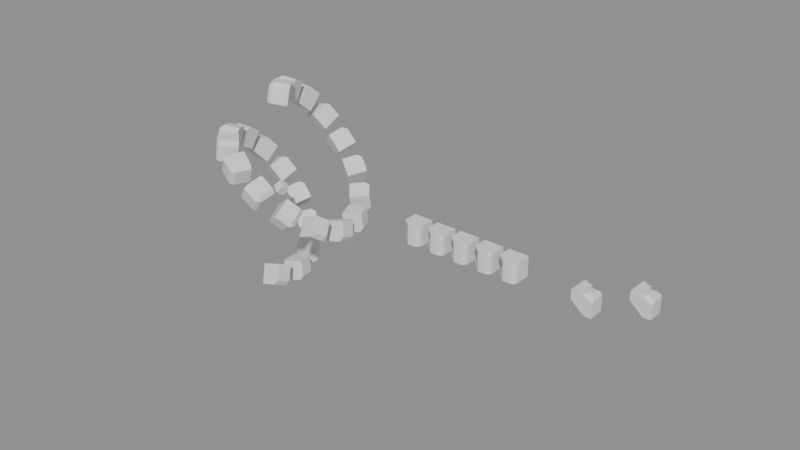 # Source: Nodes.blend  (saved by Blender 4.1.24; exported with 4.5.12 LTS)
import bpy
from mathutils import Matrix  # noqa: F401  (used for matrix-valued properties, if any)

bpy.ops.wm.read_factory_settings(use_empty=True)
scene = bpy.context.scene
scene.name = 'Scene'

# ---- materials (node trees are filled in below, after node groups)
mat_white_bevel = bpy.data.materials.new('white bevel')
mat_white_bevel.diffuse_color = (0.81, 0.81, 0.81, 1.0)

# ---- node groups
ng_smooth_by_angle = bpy.data.node_groups.new('Smooth by Angle', 'GeometryNodeTree')
_s = ng_smooth_by_angle.interface.new_socket(name='Mesh', in_out='OUTPUT', socket_type='NodeSocketGeometry')
_s = ng_smooth_by_angle.interface.new_socket(name='Mesh', in_out='INPUT', socket_type='NodeSocketGeometry')
_s = ng_smooth_by_angle.interface.new_socket(name='Angle', in_out='INPUT', socket_type='NodeSocketFloat')
_s.subtype = 'ANGLE'
_s.default_value = 0.5236
_s.min_value = 0.0
_s.max_value = 3.142
_s.description = 'Maximum face angle for smooth edges'
_s = ng_smooth_by_angle.interface.new_socket(name='Ignore Sharpness', in_out='INPUT', socket_type='NodeSocketBool')
_s.force_non_field = True
ng_smooth_by_angle.is_modifier = True
_N = ng_smooth_by_angle.nodes; _L = ng_smooth_by_angle.links
n0 = _N.new('GeometryNodeSetShadeSmooth'); n0.name = 'Set Shade Smooth'; n0.location = (120, -80)
n0.domain = 'EDGE'
n1 = _N.new('GeometryNodeSetShadeSmooth'); n1.name = 'Set Shade Smooth.001'; n1.location = (300, -80)
n2 = _N.new('NodeGroupOutput'); n2.name = 'Group Output'; n2.location = (480, -80)
n3 = _N.new('GeometryNodeInputMeshEdgeAngle'); n3.name = 'Edge Angle'; n3.location = (-440, -240)
n4 = _N.new('NodeGroupInput'); n4.name = 'Group Input'; n4.location = (-80, -80)
n5 = _N.new('GeometryNodeInputEdgeSmooth'); n5.name = 'Is Edge Smooth'; n5.location = (-260, -120)
n6 = _N.new('GeometryNodeInputShadeSmooth'); n6.name = 'Is Shade Smooth'; n6.location = (-440, -397)
n7 = _N.new('FunctionNodeCompare'); n7.name = 'Compare'; n7.location = (-260, -260)
n7.operation = 'LESS_EQUAL'
n7.inputs[6].default_value = (0.0, 0.0, 0.0, 0.0)
n7.inputs[7].default_value = (0.0, 0.0, 0.0, 0.0)
n8 = _N.new('FunctionNodeBooleanMath'); n8.name = 'Boolean Math.001'; n8.location = (-80, -260)
n9 = _N.new('NodeGroupInput'); n9.name = 'Group Input.001'; n9.location = (-440, -329)
n10 = _N.new('NodeGroupInput'); n10.name = 'Group Input.002'; n10.location = (-259, -189)
n11 = _N.new('FunctionNodeBooleanMath'); n11.name = 'Boolean Math'; n11.location = (-80, -149)
n11.operation = 'OR'
n12 = _N.new('FunctionNodeBooleanMath'); n12.name = 'Boolean Math.002'; n12.location = (-260, -380)
n12.operation = 'OR'
n13 = _N.new('NodeGroupInput'); n13.name = 'Group Input.003'; n13.location = (-440, -460)
_L.new(n3.outputs[0], n7.inputs[0])
_L.new(n1.outputs[0], n2.inputs[0])
_L.new(n9.outputs[1], n7.inputs[1])
_L.new(n7.outputs[0], n8.inputs[0])
_L.new(n4.outputs[0], n0.inputs[0])
_L.new(n0.outputs[0], n1.inputs[0])
_L.new(n8.outputs[0], n0.inputs[2])
_L.new(n10.outputs[2], n11.inputs[1])
_L.new(n5.outputs[0], n11.inputs[0])
_L.new(n11.outputs[0], n0.inputs[1])
_L.new(n13.outputs[2], n12.inputs[1])
_L.new(n6.outputs[0], n12.inputs[0])
_L.new(n12.outputs[0], n8.inputs[1])
n2.is_active_output = True
ng_linear_hyper_array = bpy.data.node_groups.new('Linear Hyper Array', 'GeometryNodeTree')
_s = ng_linear_hyper_array.interface.new_socket(name='Geometry', in_out='OUTPUT', socket_type='NodeSocketGeometry')
_s = ng_linear_hyper_array.interface.new_socket(name='Geometry', in_out='INPUT', socket_type='NodeSocketGeometry')
_s = ng_linear_hyper_array.interface.new_socket(name='Count', in_out='INPUT', socket_type='NodeSocketInt')
_s.default_value = 2
_s.min_value = 2
_s.description = 'Array Instance Count'
_s = ng_linear_hyper_array.interface.new_socket(name='Offset', in_out='INPUT', socket_type='NodeSocketVector')
_s.description = 'Offset Direction and Distance'
_s = ng_linear_hyper_array.interface.new_socket(name='Fit', in_out='INPUT', socket_type='NodeSocketBool')
_s.description = 'Fit all Instances into the Distance created by the Offset'
_s = ng_linear_hyper_array.interface.new_socket(name='Center', in_out='INPUT', socket_type='NodeSocketBool')
_s.description = 'Center Offset the Array'
_s = ng_linear_hyper_array.interface.new_socket(name='UUID', in_out='INPUT', socket_type='NodeSocketString')
_s.hide_in_modifier = True
ng_linear_hyper_array.is_modifier = True
_N = ng_linear_hyper_array.nodes; _L = ng_linear_hyper_array.links
n0 = _N.new('NodeGroupOutput'); n0.name = 'Group Output'; n0.location = (1685, -21)
n1 = _N.new('GeometryNodeMeshLine'); n1.name = 'Mesh Line'; n1.location = (547, 74)
n2 = _N.new('GeometryNodeInstanceOnPoints'); n2.name = 'Instance on Points'; n2.location = (223, -40)
n3 = _N.new('ShaderNodeVectorMath'); n3.name = 'Vector Math'; n3.location = (210, -107)
n3.operation = 'DIVIDE'
n4 = _N.new('ShaderNodeVectorMath'); n4.name = 'Vector Math.001'; n4.location = (30, -107)
n4.operation = 'MULTIPLY'
n5 = _N.new('ShaderNodeMath'); n5.name = 'Math'; n5.location = (217, -46)
n5.hide = True
n5.operation = 'SUBTRACT'
n5.inputs[1].default_value = 1.0
n6 = _N.new('ShaderNodeValue'); n6.name = 'Value'; n6.location = (31, -254)
n6.outputs[0].default_value = -2.0
n7 = _N.new('GeometryNodeSwitch'); n7.name = 'Switch'; n7.location = (416, -40)
n7.label = 'Center'
n7.input_type = 'VECTOR'
n7.inputs[1].default_value = (0.0, 0.0, 0.0)
n8 = _N.new('NodeGroupInput'); n8.name = 'Group Input.001'; n8.location = (30, -110)
n9 = _N.new('GeometryNodeRealizeInstances'); n9.name = 'Realize Instances'; n9.location = (423, -45)
n10 = _N.new('GeometryNodeSwitch'); n10.name = 'Switch.001'; n10.location = (599, -41)
n10.label = 'Fit'
n10.input_type = 'VECTOR'
n11 = _N.new('ShaderNodeVectorMath'); n11.name = 'Vector Math.002'; n11.location = (403, -40)
n11.operation = 'DIVIDE'
n12 = _N.new('NodeFrame'); n12.name = 'Frame'; n12.location = (768, -144)
n12.label = 'Create Array Instances'
n12.width = 594
n13 = _N.new('GeometryNodeJoinGeometry'); n13.name = 'Join Geometry'; n13.location = (1483, -28)
n14 = _N.new('GeometryNodeJoinGeometry'); n14.name = 'Join Geometry.001'; n14.location = (224, -44)
n15 = _N.new('GeometryNodeSwitch'); n15.name = 'Switch.002'; n15.location = (417, -40)
n15.label = 'Draw Debug'
n16 = _N.new('GeometryNodeMeshToPoints'); n16.name = 'Mesh to Points'; n16.location = (30, -45)
n17 = _N.new('NodeFrame'); n17.name = 'Frame.001'; n17.location = (764, 145)
n17.label = 'Draw Debug'
n17.width = 587
n18 = _N.new('NodeFrame'); n18.name = 'Frame.002'; n18.location = (-128, -91)
n18.label = 'Center (negatively offset Start Location)'
n18.width = 586
n19 = _N.new('NodeFrame'); n19.name = 'Frame.003'; n19.location = (-919, -94)
n19.label = 'Fit / Add Mode'
n19.width = 769
n20 = _N.new('NodeGroupInput'); n20.name = 'Group Input.002'; n20.location = (30, -141)
n21 = _N.new('NodeReroute'); n21.name = 'Reroute.001'; n21.location = (-97, -51)
n21.width = 16
n21.socket_idname = 'NodeSocketVector'
n22 = _N.new('NodeReroute'); n22.name = 'Reroute.002'; n22.location = (-449, -11)
n22.width = 16
n22.socket_idname = 'NodeSocketInt'
n2.parent = n12
n3.parent = n18
n4.parent = n18
n5.parent = n19
n6.parent = n18
n7.parent = n18
n8.parent = n12
n9.parent = n12
n10.parent = n19
n11.parent = n19
n14.parent = n17
n15.parent = n17
n16.parent = n17
n20.parent = n19
_L.new(n1.outputs[0], n2.inputs[0])
_L.new(n10.outputs[0], n4.inputs[1])
_L.new(n4.outputs[0], n3.inputs[0])
_L.new(n5.outputs[0], n4.inputs[0])
_L.new(n21.outputs[0], n1.inputs[3])
_L.new(n6.outputs[0], n3.inputs[1])
_L.new(n3.outputs[0], n7.inputs[2])
_L.new(n7.outputs[0], n1.inputs[2])
_L.new(n2.outputs[0], n9.inputs[0])
_L.new(n11.outputs[0], n10.inputs[2])
_L.new(n5.outputs[0], n11.inputs[1])
_L.new(n8.outputs[0], n2.inputs[2])
_L.new(n13.outputs[0], n0.inputs[0])
_L.new(n15.outputs[0], n13.inputs[0])
_L.new(n14.outputs[0], n15.inputs[2])
_L.new(n1.outputs[0], n14.inputs[0])
_L.new(n1.outputs[0], n16.inputs[0])
_L.new(n16.outputs[0], n14.inputs[0])
_L.new(n20.outputs[2], n11.inputs[0])
_L.new(n20.outputs[2], n10.inputs[1])
_L.new(n20.outputs[1], n5.inputs[0])
_L.new(n22.outputs[0], n1.inputs[0])
_L.new(n10.outputs[0], n21.inputs[0])
_L.new(n20.outputs[1], n22.inputs[0])
_L.new(n9.outputs[0], n13.inputs[0])
_L.new(n20.outputs[3], n10.inputs[0])
_L.new(n20.outputs[4], n7.inputs[0])
n0.is_active_output = True
ng_draw_vector = bpy.data.node_groups.new('_Draw Vector', 'GeometryNodeTree')
_s = ng_draw_vector.interface.new_socket(name='Geometry', in_out='OUTPUT', socket_type='NodeSocketGeometry')
_s = ng_draw_vector.interface.new_socket(name='Position', in_out='INPUT', socket_type='NodeSocketVector')
_s = ng_draw_vector.interface.new_socket(name='Vector', in_out='INPUT', socket_type='NodeSocketVector')
_s.min_value = -1e+04
_s.max_value = 1e+04
_s = ng_draw_vector.interface.new_socket(name='Point Size', in_out='INPUT', socket_type='NodeSocketFloat')
_s.subtype = 'DISTANCE'
_s.default_value = 0.05
_s.min_value = 0.0
_s.force_non_field = True
_s = ng_draw_vector.interface.new_socket(name='Draw End Point', in_out='INPUT', socket_type='NodeSocketBool')
_N = ng_draw_vector.nodes; _L = ng_draw_vector.links
n0 = _N.new('NodeGroupOutput'); n0.name = 'Group Output'; n0.location = (1123, 14)
n1 = _N.new('NodeGroupInput'); n1.name = 'Group Input'; n1.location = (-270, 16)
n2 = _N.new('GeometryNodePoints'); n2.name = 'Points'; n2.location = (420, 60)
n3 = _N.new('ShaderNodeVectorMath'); n3.name = 'Vector Math.001'; n3.location = (174, -169)
n4 = _N.new('GeometryNodeCurvePrimitiveLine'); n4.name = 'Curve Line'; n4.location = (420, -100)
n5 = _N.new('GeometryNodeJoinGeometry'); n5.name = 'Join Geometry'; n5.location = (668, -122)
n6 = _N.new('NodeReroute'); n6.name = 'Reroute'; n6.location = (260, -20)
n6.width = 16
n6.socket_idname = 'NodeSocketVector'
n7 = _N.new('GeometryNodePoints'); n7.name = 'Points.001'; n7.location = (409, -375)
n8 = _N.new('ShaderNodeMath'); n8.name = 'Math'; n8.location = (208, -390)
n8.operation = 'DIVIDE'
n8.inputs[1].default_value = 2.0
n9 = _N.new('GeometryNodeJoinGeometry'); n9.name = 'Join Geometry.001'; n9.location = (665, -11)
n10 = _N.new('GeometryNodeSwitch'); n10.name = 'Switch'; n10.location = (886, -8)
n10.label = 'Draw End Point'
_L.new(n3.outputs[0], n4.inputs[1])
_L.new(n2.outputs[0], n5.inputs[0])
_L.new(n4.outputs[0], n5.inputs[0])
_L.new(n6.outputs[0], n2.inputs[1])
_L.new(n1.outputs[1], n3.inputs[1])
_L.new(n1.outputs[0], n6.inputs[0])
_L.new(n6.outputs[0], n4.inputs[0])
_L.new(n1.outputs[0], n3.inputs[0])
_L.new(n3.outputs[0], n7.inputs[1])
_L.new(n8.outputs[0], n7.inputs[2])
_L.new(n1.outputs[2], n2.inputs[2])
_L.new(n1.outputs[2], n8.inputs[0])
_L.new(n9.outputs[0], n10.inputs[1])
_L.new(n5.outputs[0], n10.inputs[2])
_L.new(n10.outputs[0], n0.inputs[0])
_L.new(n1.outputs[3], n10.inputs[0])
_L.new(n2.outputs[0], n9.inputs[0])
_L.new(n4.outputs[0], n9.inputs[0])
_L.new(n7.outputs[0], n5.inputs[0])
n0.is_active_output = True
ng_radial_hyper_array = bpy.data.node_groups.new('Radial Hyper Array', 'GeometryNodeTree')
_s = ng_radial_hyper_array.interface.new_socket(name='Geometry', in_out='OUTPUT', socket_type='NodeSocketGeometry')
_s = ng_radial_hyper_array.interface.new_socket(name='Geometry', in_out='INPUT', socket_type='NodeSocketGeometry')
_s = ng_radial_hyper_array.interface.new_socket(name='Origin', in_out='INPUT', socket_type='NodeSocketObject')
_s.description = 'Origin Object defining Array Radius and Axis'
_s = ng_radial_hyper_array.interface.new_socket(name='Count', in_out='INPUT', socket_type='NodeSocketInt')
_s.default_value = 2
_s.min_value = 2
_s.max_value = 256
_s.description = 'Array Instance Count'
_s = ng_radial_hyper_array.interface.new_socket(name='Angle', in_out='INPUT', socket_type='NodeSocketFloat')
_s.subtype = 'ANGLE'
_s.description = "Angle around Origin Object's Array Axis"
_s = ng_radial_hyper_array.interface.new_socket(name='Full 360°', in_out='INPUT', socket_type='NodeSocketBool')
_s.description = '360° Full Array Angle Override'
_s = ng_radial_hyper_array.interface.new_socket(name='Helix Offset', in_out='INPUT', socket_type='NodeSocketFloat')
_s.min_value = -1e+04
_s.max_value = 1e+04
_s.force_non_field = True
_s.description = "Per-Instance Offset along Origin Object's Array Axis"
_s = ng_radial_hyper_array.interface.new_socket(name='Fit', in_out='INPUT', socket_type='NodeSocketBool')
_s.description = 'Fit all Instances into the Angle'
_s = ng_radial_hyper_array.interface.new_socket(name='Center', in_out='INPUT', socket_type='NodeSocketBool')
_s.description = 'Center Offset the Array'
_s = ng_radial_hyper_array.interface.new_socket(name='Align', in_out='INPUT', socket_type='NodeSocketBool')
_s.default_value = True
_s.force_non_field = True
_s.description = "Align Instances with Origin Object's Array Axis"
_s = ng_radial_hyper_array.interface.new_socket(name='UUID', in_out='INPUT', socket_type='NodeSocketString')
_s.hide_in_modifier = True
ng_radial_hyper_array.is_modifier = True
_N = ng_radial_hyper_array.nodes; _L = ng_radial_hyper_array.links
n0 = _N.new('NodeGroupInput'); n0.name = 'Group Input'; n0.location = (30, -663)
n1 = _N.new('NodeGroupOutput'); n1.name = 'Group Output'; n1.location = (3684, -71)
n2 = _N.new('GeometryNodeJoinGeometry'); n2.name = 'Join Geometry'; n2.location = (30, -78)
n3 = _N.new('GeometryNodeObjectInfo'); n3.name = 'Object Info'; n3.location = (-2534, 83)
n3.width = 190
n3.transform_space = 'RELATIVE'
n4 = _N.new('GeometryNodeCurveArc'); n4.name = 'Arc'; n4.location = (797, 245)
n5 = _N.new('FunctionNodeRotateVector'); n5.name = 'Rotate Vector'; n5.location = (30, -83)
n5.inputs[0].default_value = (0.0, 1.0, 0.0)
n6 = _N.new('GeometryNodeGroup'); n6.name = 'Group'; n6.location = (215, -75)
n6.width = 187
n6.node_tree = ng_draw_vector
n6.inputs[2].default_value = 0.05
n6.inputs[3].default_value = False
n7 = _N.new('ShaderNodeVectorMath'); n7.name = 'Vector Math'; n7.location = (30, -68)
n7.operation = 'SUBTRACT'
n8 = _N.new('GeometryNodeGroup'); n8.name = 'Group.001'; n8.location = (206, -75)
n8.width = 218
n8.node_tree = ng_draw_vector
n8.inputs[2].default_value = 0.05
n8.inputs[3].default_value = False
n9 = _N.new('NodeFrame'); n9.name = 'Frame'; n9.location = (-2161, -373)
n9.label = "+Y in Empty's space (Array Axis)"
n9.width = 435
n10 = _N.new('NodeFrame'); n10.name = 'Frame.001'; n10.location = (-2158, -75)
n10.label = 'Empty to Obj Direction'
n10.width = 460
n11 = _N.new('NodeReroute'); n11.name = 'Reroute'; n11.location = (423, -46)
n11.width = 16
n11.socket_idname = 'NodeSocketVector'
n12 = _N.new('NodeReroute'); n12.name = 'Reroute.001'; n12.location = (399, -46)
n12.width = 16
n12.socket_idname = 'NodeSocketVector'
n13 = _N.new('ShaderNodeVectorMath'); n13.name = 'Vector Math.001'; n13.location = (56, -104)
n13.operation = 'PROJECT'
n14 = _N.new('GeometryNodeGroup'); n14.name = 'Group.002'; n14.location = (243, -68)
n14.node_tree = ng_draw_vector
n14.inputs[2].default_value = 0.05
n14.inputs[3].default_value = True
n15 = _N.new('NodeFrame'); n15.name = 'Frame.002'; n15.location = (-1668, -73)
n15.label = 'Object - Empty Height Offset'
n15.width = 418
n15.mute = True
n16 = _N.new('NodeReroute'); n16.name = 'Reroute.002'; n16.location = (382, -46)
n16.width = 16
n16.socket_idname = 'NodeSocketVector'
n17 = _N.new('ShaderNodeVectorMath'); n17.name = 'Vector Math.002'; n17.location = (30, -111)
n18 = _N.new('ShaderNodeVectorMath'); n18.name = 'Vector Math.003'; n18.location = (226, -111)
n18.operation = 'SUBTRACT'
n19 = _N.new('GeometryNodeGroup'); n19.name = 'Group.003'; n19.location = (409, -133)
n19.width = 174
n19.node_tree = ng_draw_vector
n19.inputs[2].default_value = 0.05
n19.inputs[3].default_value = False
n20 = _N.new('ShaderNodeVectorMath'); n20.name = 'Vector Math.004'; n20.location = (444, -86)
n20.hide = True
n20.operation = 'LENGTH'
n21 = _N.new('NodeFrame'); n21.name = 'Frame.003'; n21.location = (-1090, -72)
n21.label = "Array Radius (Distance to Empty's Z axis)"
n21.width = 615
n22 = _N.new('NodeReroute'); n22.name = 'Reroute.003'; n22.location = (-2261, 46)
n22.width = 16
n22.socket_idname = 'NodeSocketVector'
n23 = _N.new('NodeReroute'); n23.name = 'Reroute.004'; n23.location = (-2262, 5)
n23.width = 16
n23.socket_idname = 'NodeSocketRotation'
n24 = _N.new('GeometryNodeTransform'); n24.name = 'Transform Geometry.002'; n24.location = (213, -46)
n24.label = 'Empty Rotation'
n25 = _N.new('FunctionNodeRotateVector'); n25.name = 'Rotate Vector.001'; n25.location = (30, -80)
n25.inputs[0].default_value = (1.0, 0.0, 0.0)
n26 = _N.new('GeometryNodeGroup'); n26.name = 'Group.004'; n26.location = (215, -72)
n26.width = 187
n26.node_tree = ng_draw_vector
n26.inputs[2].default_value = 0.05
n26.inputs[3].default_value = False
n27 = _N.new('NodeFrame'); n27.name = 'Frame.004'; n27.location = (-1681, -376)
n27.label = "+X in Empty's space (Initial Alignment)"
n27.width = 435
n28 = _N.new('NodeReroute'); n28.name = 'Reroute.006'; n28.location = (399, -46)
n28.width = 16
n28.socket_idname = 'NodeSocketVector'
n29 = _N.new('ShaderNodeVectorMath'); n29.name = 'Vector Math.005'; n29.location = (445, -45)
n29.hide = True
n29.operation = 'NORMALIZE'
n30 = _N.new('GeometryNodeTransform'); n30.name = 'Transform Geometry.003'; n30.location = (573, -46)
n30.label = 'Empty Location'
n31 = _N.new('NodeReroute'); n31.name = 'Reroute.007'; n31.location = (-478, -418)
n31.width = 16
n31.socket_idname = 'NodeSocketVector'
n32 = _N.new('NodeReroute'); n32.name = 'Reroute.008'; n32.location = (-423, 44)
n32.width = 16
n32.socket_idname = 'NodeSocketVector'
n33 = _N.new('ShaderNodeVectorMath'); n33.name = 'Vector Math.006'; n33.location = (30, -40)
n33.operation = 'CROSS_PRODUCT'
n34 = _N.new('ShaderNodeVectorMath'); n34.name = 'Vector Math.009'; n34.location = (32, -204)
n34.operation = 'DOT_PRODUCT'
n35 = _N.new('ShaderNodeMath'); n35.name = 'Math'; n35.location = (212, -204)
n35.operation = 'ARCCOSINE'
n36 = _N.new('NodeFrame'); n36.name = 'Frame.005'; n36.location = (-126, -73)
n36.label = 'Array Start Rotation'
n36.width = 640
n37 = _N.new('GeometryNodeGroup'); n37.name = 'Group.005'; n37.location = (412, -204)
n37.width = 198
n37.node_tree = ng_draw_vector
n37.inputs[2].default_value = 0.05
n37.inputs[3].default_value = True
n38 = _N.new('NodeReroute'); n38.name = 'Reroute.005'; n38.location = (-1637, 45)
n38.width = 16
n38.socket_idname = 'NodeSocketVector'
n39 = _N.new('NodeReroute'); n39.name = 'Reroute.009'; n39.location = (-2057, 46)
n39.width = 16
n39.socket_idname = 'NodeSocketVector'
n40 = _N.new('NodeReroute'); n40.name = 'Reroute.010'; n40.location = (114, -155)
n40.width = 16
n40.socket_idname = 'NodeSocketVector'
n41 = _N.new('NodeReroute'); n41.name = 'Reroute.011'; n41.location = (146, -153)
n41.width = 16
n41.socket_idname = 'NodeSocketVector'
n42 = _N.new('NodeReroute'); n42.name = 'Reroute.012'; n42.location = (-434, 136)
n42.width = 16
n42.socket_idname = 'NodeSocketFloat'
n43 = _N.new('GeometryNodeSwitch'); n43.name = 'Switch'; n43.location = (216, -40)
n43.label = 'Draw Debug'
n44 = _N.new('GeometryNodeJoinGeometry'); n44.name = 'Join Geometry.001'; n44.location = (3504, -71)
n45 = _N.new('NodeReroute'); n45.name = 'Reroute.014'; n45.location = (-1763, 3)
n45.width = 16
n45.socket_idname = 'NodeSocketRotation'
n46 = _N.new('NodeReroute'); n46.name = 'Reroute.015'; n46.location = (-1332, 45)
n46.width = 16
n46.socket_idname = 'NodeSocketVector'
n47 = _N.new('FunctionNodeAxisAngleToRotation'); n47.name = 'Axis Angle to Rotation'; n47.location = (428, -53)
n47.width = 175
n48 = _N.new('GeometryNodeTransform'); n48.name = 'Transform Geometry'; n48.location = (393, -46)
n48.label = 'Array Start Rotation'
n49 = _N.new('NodeFrame'); n49.name = 'Frame.006'; n49.location = (1207, 202)
n49.label = 'Transform Arc into Empty Location and Rotation'
n49.width = 923
n50 = _N.new('NodeReroute'); n50.name = 'Reroute.013'; n50.location = (932, -9)
n50.width = 16
n50.socket_idname = 'NodeSocketRotation'
n51 = _N.new('GeometryNodeInstanceOnPoints'); n51.name = 'Instance on Points'; n51.location = (216, -47)
n52 = _N.new('GeometryNodeTransform'); n52.name = 'Transform Geometry.004'; n52.location = (753, -46)
n52.label = 'Height Offset'
n53 = _N.new('NodeReroute'); n53.name = 'Reroute.018'; n53.location = (-969, 109)
n53.width = 16
n53.socket_idname = 'NodeSocketVector'
n54 = _N.new('NodeReroute'); n54.name = 'Reroute.019'; n54.location = (979, 109)
n54.width = 16
n54.socket_idname = 'NodeSocketVector'
n55 = _N.new('NodeReroute'); n55.name = 'Reroute.022'; n55.location = (-434, 202)
n55.width = 16
n55.socket_idname = 'NodeSocketFloatAngle'
n56 = _N.new('FunctionNodeInputInt'); n56.name = 'Integer'; n56.location = (-597, 404)
n56.label = 'Count'
n56.integer = 8
n56.outputs[0].default_value = 0
n57 = _N.new('NodeReroute'); n57.name = 'Reroute.023'; n57.location = (-434, 225)
n57.width = 16
n57.socket_idname = 'NodeSocketIntUnsigned'
n58 = _N.new('ShaderNodeValue'); n58.name = 'Value'; n58.location = (-955, 403)
n58.label = 'Angle'
n58.outputs[0].default_value = 300.0
n59 = _N.new('ShaderNodeMath'); n59.name = 'Math.001'; n59.location = (-771, 372)
n59.hide = True
n59.operation = 'RADIANS'
n60 = _N.new('FunctionNodeInputInt'); n60.name = 'Integer.001'; n60.location = (34, -549)
n60.label = 'Count'
n60.integer = 8
n60.outputs[0].default_value = 0
n61 = _N.new('ShaderNodeValue'); n61.name = 'Value.001'; n61.location = (34, -442)
n61.label = 'Angle'
n61.outputs[0].default_value = 300.0
n62 = _N.new('ShaderNodeMath'); n62.name = 'Math.003'; n62.location = (226, -40)
n62.operation = 'DIVIDE'
n63 = _N.new('ShaderNodeMath'); n63.name = 'Math.004'; n63.location = (1035, -364)
n63.operation = 'MULTIPLY'
n64 = _N.new('NodeFrame'); n64.name = 'Frame.007'; n64.location = (1139, -290)
n64.label = 'Align aka Instance Rotation (around Empty Y, incr. per Inst.)'
n64.width = 1428
n65 = _N.new('FunctionNodeAxisAngleToRotation'); n65.name = 'Axis Angle to Rotation.001'; n65.location = (1246, -349)
n65.width = 148
n66 = _N.new('NodeGroupInput'); n66.name = 'Group Input.001'; n66.location = (-768, 297)
n67 = _N.new('ShaderNodeMath'); n67.name = 'Math.006'; n67.location = (208, -470)
n67.width = 113
n67.hide = True
n67.operation = 'RADIANS'
n68 = _N.new('ShaderNodeMath'); n68.name = 'Math.002'; n68.location = (30, -161)
n68.hide = True
n68.operation = 'SUBTRACT'
n68.inputs[1].default_value = 1.0
n69 = _N.new('NodeReroute'); n69.name = 'Reroute.016'; n69.location = (310, -551)
n69.width = 16
n69.socket_idname = 'NodeSocketFloatAngle'
n70 = _N.new('NodeReroute'); n70.name = 'Reroute.017'; n70.location = (310, -581)
n70.width = 16
n70.socket_idname = 'NodeSocketIntUnsigned'
n71 = _N.new('GeometryNodeRealizeInstances'); n71.name = 'Realize Instances'; n71.location = (624, -40)
n72 = _N.new('NodeFrame'); n72.name = 'Frame.008'; n72.location = (2637, -284)
n72.label = 'Create Array Instances'
n72.width = 794
n73 = _N.new('GeometryNodeSwitch'); n73.name = 'Switch.001'; n73.location = (1248, -463)
n73.label = 'Align Instances'
n73.width = 151
n73.input_type = 'ROTATION'
n73.inputs[1].default_value = (0.0, 0.0, 0.0)
n74 = _N.new('NodeFrame'); n74.name = 'Frame.009'; n74.location = (2176, -51)
n74.label = 'Draw Debug'
n74.width = 386
n75 = _N.new('NodeReroute'); n75.name = 'Reroute.021'; n75.location = (1184, -546)
n75.width = 16
n75.socket_idname = 'NodeSocketBool'
n76 = _N.new('ShaderNodeMath'); n76.name = 'Math.005'; n76.location = (202, -40)
n76.operation = 'MULTIPLY'
n77 = _N.new('ShaderNodeMath'); n77.name = 'Math.007'; n77.location = (30, -139)
n77.hide = True
n77.operation = 'SUBTRACT'
n77.inputs[1].default_value = 1.0
n78 = _N.new('GeometryNodeSwitch'); n78.name = 'Switch.002'; n78.location = (404, -41)
n78.label = 'Fit'
n78.input_type = 'FLOAT'
n79 = _N.new('NodeFrame'); n79.name = 'Frame.010'; n79.location = (-47, 738)
n79.label = 'Fit / Add Mode'
n79.width = 574
n80 = _N.new('NodeReroute'); n80.name = 'Reroute.024'; n80.location = (360, -125)
n80.width = 16
n80.socket_idname = 'NodeSocketBool'
n81 = _N.new('GeometryNodeSwitch'); n81.name = 'Switch.003'; n81.location = (431, -40)
n81.label = 'Fit'
n81.input_type = 'FLOAT'
n82 = _N.new('NodeReroute'); n82.name = 'Reroute.025'; n82.location = (382, -124)
n82.width = 16
n82.socket_idname = 'NodeSocketBool'
n83 = _N.new('ShaderNodeValue'); n83.name = 'Value.002'; n83.location = (30, -41)
n83.label = 'Angle'
n83.outputs[0].default_value = 6.283
n84 = _N.new('ShaderNodeMath'); n84.name = 'Math.008'; n84.location = (220, -40)
n84.operation = 'DIVIDE'
n85 = _N.new('ShaderNodeMath'); n85.name = 'Math.009'; n85.location = (405, -43)
n85.operation = 'SUBTRACT'
n86 = _N.new('GeometryNodeSwitch'); n86.name = 'Switch.004'; n86.location = (602, -47)
n86.label = 'Full 360° '
n86.input_type = 'FLOAT'
n87 = _N.new('NodeFrame'); n87.name = 'Frame.011'; n87.location = (-48, 504)
n87.label = 'Full 360° Array'
n87.width = 772
n88 = _N.new('NodeReroute'); n88.name = 'Reroute.026'; n88.location = (-434, 159)
n88.width = 16
n88.socket_idname = 'NodeSocketBool'
n89 = _N.new('NodeReroute'); n89.name = 'Reroute.027'; n89.location = (-434, 182)
n89.width = 16
n89.socket_idname = 'NodeSocketBool'
n90 = _N.new('ShaderNodeValue'); n90.name = 'Value.003'; n90.location = (30, -45)
n90.outputs[0].default_value = 6.283
n91 = _N.new('ShaderNodeMath'); n91.name = 'Math.010'; n91.location = (206, -40)
n91.operation = 'DIVIDE'
n92 = _N.new('NodeFrame'); n92.name = 'Frame.012'; n92.location = (378, -418)
n92.label = 'Fit / Add Mode'
n92.width = 601
n93 = _N.new('GeometryNodeSwitch'); n93.name = 'Switch.005'; n93.location = (393, -40)
n93.label = 'Full 360°'
n93.input_type = 'FLOAT'
n94 = _N.new('NodeFrame'); n94.name = 'Frame.013'; n94.location = (414, -675)
n94.label = 'Full 360° Array'
n94.width = 563
n95 = _N.new('NodeReroute'); n95.name = 'Reroute.029'; n95.location = (788, -412)
n95.width = 16
n95.socket_idname = 'NodeSocketVector'
n96 = _N.new('ShaderNodeVectorMath'); n96.name = 'Vector Math.007'; n96.location = (201, -40)
n96.operation = 'MULTIPLY'
n97 = _N.new('ShaderNodeMath'); n97.name = 'Math.011'; n97.location = (30, -44)
n97.operation = 'MULTIPLY'
n98 = _N.new('GeometryNodeTranslateInstances'); n98.name = 'Translate Instances'; n98.location = (430, -50)
n98.label = 'Helix Offset'
n99 = _N.new('NodeFrame'); n99.name = 'Frame.014'; n99.location = (2639, -717)
n99.label = 'Helix Offset'
n99.width = 371
n100 = _N.new('NodeGroupInput'); n100.name = 'Group Input.002'; n100.location = (-2721, -12)
n101 = _N.new('NodeReroute'); n101.name = 'Reroute.030'; n101.location = (656, -203)
n101.width = 16
n101.socket_idname = 'NodeSocketGeometry'
n102 = _N.new('NodeReroute'); n102.name = 'Reroute.031'; n102.location = (656, -220)
n102.width = 16
n102.socket_idname = 'NodeSocketGeometry'
n103 = _N.new('NodeReroute'); n103.name = 'Reroute.032'; n103.location = (656, -210)
n103.width = 16
n103.socket_idname = 'NodeSocketGeometry'
n104 = _N.new('NodeReroute'); n104.name = 'Reroute.033'; n104.location = (655, -197)
n104.width = 16
n104.socket_idname = 'NodeSocketGeometry'
n105 = _N.new('NodeReroute'); n105.name = 'Reroute.034'; n105.location = (655, -192)
n105.width = 16
n105.socket_idname = 'NodeSocketGeometry'
n106 = _N.new('NodeReroute'); n106.name = 'Reroute.035'; n106.location = (656, -215)
n106.width = 16
n106.socket_idname = 'NodeSocketGeometry'
n107 = _N.new('NodeReroute'); n107.name = 'Reroute.036'; n107.location = (-428, -204)
n107.width = 16
n107.socket_idname = 'NodeSocketGeometry'
n108 = _N.new('NodeReroute'); n108.name = 'Reroute.037'; n108.location = (-428, -212)
n108.width = 16
n108.socket_idname = 'NodeSocketGeometry'
n109 = _N.new('NodeReroute'); n109.name = 'Reroute.038'; n109.location = (-427, -197)
n109.width = 16
n109.socket_idname = 'NodeSocketGeometry'
n110 = _N.new('NodeReroute'); n110.name = 'Reroute.039'; n110.location = (-427, -191)
n110.width = 16
n110.socket_idname = 'NodeSocketGeometry'
n111 = _N.new('NodeReroute'); n111.name = 'Reroute.040'; n111.location = (-430, -217)
n111.width = 16
n111.socket_idname = 'NodeSocketGeometry'
n112 = _N.new('NodeReroute'); n112.name = 'Reroute.042'; n112.location = (-1112, -212)
n112.width = 16
n112.socket_idname = 'NodeSocketGeometry'
n113 = _N.new('NodeReroute'); n113.name = 'Reroute.043'; n113.location = (-1112, -202)
n113.width = 16
n113.socket_idname = 'NodeSocketGeometry'
n114 = _N.new('NodeReroute'); n114.name = 'Reroute.044'; n114.location = (-1112, -191)
n114.width = 16
n114.socket_idname = 'NodeSocketGeometry'
n115 = _N.new('NodeReroute'); n115.name = 'Reroute.045'; n115.location = (-1112, -219)
n115.width = 16
n115.socket_idname = 'NodeSocketGeometry'
n116 = _N.new('NodeReroute'); n116.name = 'Reroute.041'; n116.location = (36, -122)
n116.width = 16
n116.socket_idname = 'NodeSocketGeometry'
n117 = _N.new('NodeReroute'); n117.name = 'Reroute.046'; n117.location = (37, -150)
n117.width = 16
n117.socket_idname = 'NodeSocketGeometry'
n118 = _N.new('GeometryNodeSwitch'); n118.name = 'Switch.006'; n118.location = (696, -48)
n118.label = 'Center'
n118.input_type = 'FLOAT'
n118.inputs[1].default_value = 0.0
n119 = _N.new('GeometryNodeSwitch'); n119.name = 'Switch.007'; n119.location = (347, -42)
n119.label = 'Fit'
n119.input_type = 'FLOAT'
n120 = _N.new('ShaderNodeMath'); n120.name = 'Math.015'; n120.location = (184, -40)
n120.operation = 'MULTIPLY'
n121 = _N.new('ShaderNodeMath'); n121.name = 'Math.016'; n121.location = (30, -138)
n121.width = 129
n121.hide = True
n121.operation = 'SUBTRACT'
n121.inputs[1].default_value = 1.0
n122 = _N.new('ShaderNodeMath'); n122.name = 'Math.012'; n122.location = (516, -46)
n122.operation = 'DIVIDE'
n122.inputs[1].default_value = -2.0
n123 = _N.new('NodeFrame'); n123.name = 'Frame.015'; n123.location = (-312, 259)
n123.label = 'Center (negatively offset Start Angle)'
n123.width = 1038
n124 = _N.new('NodeReroute'); n124.name = 'Reroute.047'; n124.location = (-434, 115)
n124.width = 16
n124.socket_idname = 'NodeSocketBool'
n125 = _N.new('GeometryNodeInputIndex'); n125.name = 'Index.001'; n125.location = (38, -40)
n126 = _N.new('GeometryNodeSwitch'); n126.name = 'Switch.008'; n126.location = (575, -52)
n126.label = 'Center'
n126.input_type = 'FLOAT'
n127 = _N.new('ShaderNodeMath'); n127.name = 'Math.013'; n127.location = (384, -93)
n127.operation = 'SUBTRACT'
n128 = _N.new('ShaderNodeMath'); n128.name = 'Math.014'; n128.location = (30, -190)
n128.hide = True
n128.operation = 'SUBTRACT'
n128.inputs[1].default_value = 1.0
n129 = _N.new('ShaderNodeMath'); n129.name = 'Math.017'; n129.location = (200, -93)
n129.operation = 'DIVIDE'
n129.inputs[1].default_value = 2.0
n130 = _N.new('NodeFrame'); n130.name = 'Frame.016'; n130.location = (32, -116)
n130.label = 'Center'
n130.width = 943
n131 = _N.new('GeometryNodeSwitch'); n131.name = 'Switch.009'; n131.location = (869, -48)
n131.label = 'Full 360°'
n131.input_type = 'FLOAT'
n131.inputs[2].default_value = 0.0
n132 = _N.new('GeometryNodeSwitch'); n132.name = 'Switch.010'; n132.location = (773, -40)
n132.label = 'Full 360°'
n132.input_type = 'FLOAT'
n133 = _N.new('NodeGroupInput'); n133.name = 'Group Input.003'; n133.location = (30, -114)
n134 = _N.new('GeometryNodeTransform'); n134.name = 'Transform Geometry.001'; n134.location = (30, -40)
n134.label = 'Arc Y Alignment'
n134.inputs[2].default_value = (-1.571, 0.0, 0.0)
n0.parent = n64
n2.parent = n74
n5.parent = n9
n6.parent = n9
n7.parent = n10
n8.parent = n10
n11.parent = n10
n12.parent = n9
n13.parent = n15
n14.parent = n15
n16.parent = n15
n17.parent = n21
n18.parent = n21
n19.parent = n21
n20.parent = n21
n24.parent = n49
n25.parent = n27
n26.parent = n27
n28.parent = n27
n29.parent = n21
n30.parent = n49
n33.parent = n36
n34.parent = n36
n35.parent = n36
n37.parent = n36
n40.parent = n10
n41.parent = n15
n43.parent = n74
n47.parent = n36
n48.parent = n49
n51.parent = n72
n52.parent = n49
n60.parent = n64
n61.parent = n64
n62.parent = n92
n63.parent = n64
n65.parent = n64
n67.parent = n64
n68.parent = n92
n69.parent = n64
n70.parent = n64
n71.parent = n72
n73.parent = n64
n75.parent = n64
n76.parent = n79
n77.parent = n79
n78.parent = n79
n80.parent = n79
n81.parent = n92
n82.parent = n92
n83.parent = n87
n84.parent = n87
n85.parent = n87
n86.parent = n87
n90.parent = n94
n91.parent = n94
n92.parent = n64
n93.parent = n94
n94.parent = n64
n95.parent = n64
n96.parent = n99
n97.parent = n99
n98.parent = n72
n116.parent = n15
n117.parent = n15
n118.parent = n123
n119.parent = n123
n120.parent = n123
n121.parent = n123
n122.parent = n123
n125.parent = n64
n126.parent = n130
n127.parent = n130
n128.parent = n130
n129.parent = n130
n130.parent = n64
n131.parent = n123
n132.parent = n130
n133.parent = n72
n134.parent = n49
_L.new(n5.outputs[0], n6.inputs[1])
_L.new(n7.outputs[0], n8.inputs[1])
_L.new(n7.outputs[0], n11.inputs[0])
_L.new(n5.outputs[0], n12.inputs[0])
_L.new(n11.outputs[0], n13.inputs[0])
_L.new(n12.outputs[0], n13.inputs[1])
_L.new(n13.outputs[0], n14.inputs[1])
_L.new(n13.outputs[0], n16.inputs[0])
_L.new(n16.outputs[0], n17.inputs[1])
_L.new(n18.outputs[0], n19.inputs[1])
_L.new(n17.outputs[0], n19.inputs[0])
_L.new(n18.outputs[0], n20.inputs[0])
_L.new(n3.outputs[1], n22.inputs[0])
_L.new(n3.outputs[2], n23.inputs[0])
_L.new(n42.outputs[0], n4.inputs[4])
_L.new(n17.outputs[0], n18.inputs[2])
_L.new(n17.outputs[0], n18.inputs[1])
_L.new(n50.outputs[0], n24.inputs[2])
_L.new(n134.outputs[0], n24.inputs[0])
_L.new(n25.outputs[0], n26.inputs[1])
_L.new(n25.outputs[0], n28.inputs[0])
_L.new(n18.outputs[0], n29.inputs[0])
_L.new(n52.outputs[0], n2.inputs[0])
_L.new(n32.outputs[0], n30.inputs[1])
_L.new(n28.outputs[0], n31.inputs[0])
_L.new(n46.outputs[0], n32.inputs[0])
_L.new(n34.outputs[1], n35.inputs[0])
_L.new(n31.outputs[0], n34.inputs[1])
_L.new(n29.outputs[0], n34.inputs[0])
_L.new(n33.outputs[0], n37.inputs[1])
_L.new(n32.outputs[0], n37.inputs[0])
_L.new(n29.outputs[0], n33.inputs[1])
_L.new(n31.outputs[0], n33.inputs[0])
_L.new(n39.outputs[0], n38.inputs[0])
_L.new(n41.outputs[0], n14.inputs[0])
_L.new(n22.outputs[0], n39.inputs[0])
_L.new(n40.outputs[0], n8.inputs[0])
_L.new(n39.outputs[0], n40.inputs[0])
_L.new(n40.outputs[0], n6.inputs[0])
_L.new(n38.outputs[0], n41.inputs[0])
_L.new(n41.outputs[0], n26.inputs[0])
_L.new(n20.outputs[1], n42.inputs[0])
_L.new(n2.outputs[0], n43.inputs[2])
_L.new(n44.outputs[0], n1.inputs[0])
_L.new(n43.outputs[0], n44.inputs[0])
_L.new(n23.outputs[0], n45.inputs[0])
_L.new(n45.outputs[0], n25.inputs[1])
_L.new(n23.outputs[0], n5.inputs[1])
_L.new(n22.outputs[0], n7.inputs[1])
_L.new(n38.outputs[0], n46.inputs[0])
_L.new(n46.outputs[0], n17.inputs[0])
_L.new(n33.outputs[0], n47.inputs[0])
_L.new(n24.outputs[0], n48.inputs[0])
_L.new(n47.outputs[0], n48.inputs[2])
_L.new(n48.outputs[0], n30.inputs[0])
_L.new(n35.outputs[0], n47.inputs[1])
_L.new(n45.outputs[0], n50.inputs[0])
_L.new(n30.outputs[0], n52.inputs[0])
_L.new(n16.outputs[0], n53.inputs[0])
_L.new(n54.outputs[0], n52.inputs[1])
_L.new(n53.outputs[0], n54.inputs[0])
_L.new(n57.outputs[0], n4.inputs[0])
_L.new(n69.outputs[0], n62.inputs[0])
_L.new(n95.outputs[0], n65.inputs[0])
_L.new(n58.outputs[0], n59.inputs[0])
_L.new(n61.outputs[0], n67.inputs[0])
_L.new(n63.outputs[0], n65.inputs[1])
_L.new(n68.outputs[0], n62.inputs[1])
_L.new(n70.outputs[0], n68.inputs[0])
_L.new(n0.outputs[3], n69.inputs[0])
_L.new(n0.outputs[2], n70.inputs[0])
_L.new(n66.outputs[2], n57.inputs[0])
_L.new(n66.outputs[3], n55.inputs[0])
_L.new(n105.outputs[0], n2.inputs[0])
_L.new(n104.outputs[0], n2.inputs[0])
_L.new(n101.outputs[0], n2.inputs[0])
_L.new(n103.outputs[0], n2.inputs[0])
_L.new(n106.outputs[0], n2.inputs[0])
_L.new(n102.outputs[0], n2.inputs[0])
_L.new(n65.outputs[0], n73.inputs[2])
_L.new(n0.outputs[8], n75.inputs[0])
_L.new(n55.outputs[0], n76.inputs[1])
_L.new(n57.outputs[0], n77.inputs[0])
_L.new(n77.outputs[0], n76.inputs[0])
_L.new(n76.outputs[0], n78.inputs[1])
_L.new(n55.outputs[0], n78.inputs[2])
_L.new(n88.outputs[0], n80.inputs[0])
_L.new(n0.outputs[6], n82.inputs[0])
_L.new(n82.outputs[0], n81.inputs[0])
_L.new(n80.outputs[0], n78.inputs[0])
_L.new(n62.outputs[0], n81.inputs[2])
_L.new(n69.outputs[0], n81.inputs[1])
_L.new(n83.outputs[0], n84.inputs[0])
_L.new(n57.outputs[0], n84.inputs[1])
_L.new(n83.outputs[0], n85.inputs[0])
_L.new(n84.outputs[0], n85.inputs[1])
_L.new(n85.outputs[0], n86.inputs[2])
_L.new(n78.outputs[0], n86.inputs[1])
_L.new(n89.outputs[0], n86.inputs[0])
_L.new(n66.outputs[6], n88.inputs[0])
_L.new(n66.outputs[4], n89.inputs[0])
_L.new(n70.outputs[0], n91.inputs[1])
_L.new(n90.outputs[0], n91.inputs[0])
_L.new(n91.outputs[0], n93.inputs[2])
_L.new(n93.outputs[0], n63.inputs[1])
_L.new(n81.outputs[0], n93.inputs[1])
_L.new(n0.outputs[4], n93.inputs[0])
_L.new(n75.outputs[0], n73.inputs[0])
_L.new(n73.outputs[0], n51.inputs[5])
_L.new(n12.outputs[0], n95.inputs[0])
_L.new(n95.outputs[0], n96.inputs[0])
_L.new(n98.outputs[0], n71.inputs[0])
_L.new(n52.outputs[0], n51.inputs[0])
_L.new(n97.outputs[0], n96.inputs[1])
_L.new(n51.outputs[0], n98.inputs[0])
_L.new(n96.outputs[0], n98.inputs[2])
_L.new(n0.outputs[5], n97.inputs[1])
_L.new(n100.outputs[1], n3.inputs[0])
_L.new(n107.outputs[0], n101.inputs[0])
_L.new(n37.outputs[0], n102.inputs[0])
_L.new(n108.outputs[0], n103.inputs[0])
_L.new(n109.outputs[0], n104.inputs[0])
_L.new(n110.outputs[0], n105.inputs[0])
_L.new(n111.outputs[0], n106.inputs[0])
_L.new(n19.outputs[0], n107.inputs[0])
_L.new(n112.outputs[0], n108.inputs[0])
_L.new(n113.outputs[0], n109.inputs[0])
_L.new(n114.outputs[0], n110.inputs[0])
_L.new(n115.outputs[0], n111.inputs[0])
_L.new(n26.outputs[0], n112.inputs[0])
_L.new(n116.outputs[0], n113.inputs[0])
_L.new(n14.outputs[0], n114.inputs[0])
_L.new(n117.outputs[0], n115.inputs[0])
_L.new(n8.outputs[0], n116.inputs[0])
_L.new(n6.outputs[0], n117.inputs[0])
_L.new(n88.outputs[0], n119.inputs[0])
_L.new(n55.outputs[0], n120.inputs[1])
_L.new(n86.outputs[0], n4.inputs[6])
_L.new(n57.outputs[0], n121.inputs[0])
_L.new(n121.outputs[0], n120.inputs[0])
_L.new(n120.outputs[0], n119.inputs[1])
_L.new(n55.outputs[0], n119.inputs[2])
_L.new(n119.outputs[0], n122.inputs[0])
_L.new(n122.outputs[0], n118.inputs[2])
_L.new(n124.outputs[0], n118.inputs[0])
_L.new(n66.outputs[7], n124.inputs[0])
_L.new(n0.outputs[7], n126.inputs[0])
_L.new(n125.outputs[0], n127.inputs[0])
_L.new(n127.outputs[0], n126.inputs[2])
_L.new(n0.outputs[2], n128.inputs[0])
_L.new(n128.outputs[0], n129.inputs[0])
_L.new(n129.outputs[0], n127.inputs[1])
_L.new(n125.outputs[0], n126.inputs[1])
_L.new(n125.outputs[0], n97.inputs[0])
_L.new(n118.outputs[0], n131.inputs[1])
_L.new(n131.outputs[0], n4.inputs[5])
_L.new(n89.outputs[0], n131.inputs[0])
_L.new(n126.outputs[0], n132.inputs[1])
_L.new(n125.outputs[0], n132.inputs[2])
_L.new(n132.outputs[0], n63.inputs[0])
_L.new(n0.outputs[4], n132.inputs[0])
_L.new(n133.outputs[0], n51.inputs[2])
_L.new(n4.outputs[0], n134.inputs[0])
_L.new(n71.outputs[0], n44.inputs[0])
n1.is_active_output = True
ng_hyper_source = bpy.data.node_groups.new('Hyper Source', 'GeometryNodeTree')
_s = ng_hyper_source.interface.new_socket(name='Geometry', in_out='OUTPUT', socket_type='NodeSocketGeometry')
_s = ng_hyper_source.interface.new_socket(name='Geometry', in_out='INPUT', socket_type='NodeSocketGeometry')
_s = ng_hyper_source.interface.new_socket(name='Source', in_out='INPUT', socket_type='NodeSocketObject')
_s = ng_hyper_source.interface.new_socket(name='Use Custom Material', in_out='INPUT', socket_type='NodeSocketBool')
_s = ng_hyper_source.interface.new_socket(name='Material', in_out='INPUT', socket_type='NodeSocketMaterial')
ng_hyper_source.is_modifier = True
_N = ng_hyper_source.nodes; _L = ng_hyper_source.links
n0 = _N.new('NodeGroupInput'); n0.name = 'Group Input'; n0.location = (-918, 43)
n1 = _N.new('NodeGroupOutput'); n1.name = 'Group Output'; n1.location = (200, 0)
n2 = _N.new('GeometryNodeObjectInfo'); n2.name = 'Object Info'; n2.location = (-624, 149)
n3 = _N.new('GeometryNodeSetMaterial'); n3.name = 'Set Material'; n3.location = (-352, -42)
n4 = _N.new('GeometryNodeSwitch'); n4.name = 'Switch'; n4.location = (-129, 107)
_L.new(n0.outputs[1], n2.inputs[0])
_L.new(n0.outputs[2], n4.inputs[0])
_L.new(n3.outputs[0], n4.inputs[2])
_L.new(n2.outputs[4], n4.inputs[1])
_L.new(n0.outputs[3], n3.inputs[2])
_L.new(n4.outputs[0], n1.inputs[0])
_L.new(n2.outputs[4], n3.inputs[0])
n1.is_active_output = True

# ---- material node trees
mat_white_bevel.use_nodes = True; mat_white_bevel.node_tree.nodes.clear()
_N = mat_white_bevel.node_tree.nodes; _L = mat_white_bevel.node_tree.links
n0 = _N.new('ShaderNodeBsdfPrincipled'); n0.name = 'Principled BSDF'; n0.location = (10, 300)
n1 = _N.new('ShaderNodeOutputMaterial'); n1.name = 'Material Output'; n1.location = (300, 300)
n2 = _N.new('ShaderNodeBevel'); n2.name = 'MACHIN3tools Bevel'; n2.location = (-240, -260)
n2.samples = 16
n3 = _N.new('ShaderNodeMath'); n3.name = 'MACHIN3tools Bevel Shader Radius Math'; n3.location = (-440, -260)
n3.operation = 'MULTIPLY'
n4 = _N.new('ShaderNodeMath'); n4.name = 'MACHIN3tools Bevel Shader Radius Math2'; n4.location = (-640, -260)
n4.operation = 'MULTIPLY'
n5 = _N.new('ShaderNodeMath'); n5.name = 'MACHIN3tools Bevel Shader Radius Math3'; n5.location = (-840, -260)
n5.operation = 'MULTIPLY'
n6 = _N.new('ShaderNodeValue'); n6.name = 'MACHIN3tools Bevel Shader Global Radius'; n6.location = (-1040, -260)
n6.label = 'Global Radius'
n6.outputs[0].default_value = 0.015
n7 = _N.new('ShaderNodeAttribute'); n7.name = 'MACHIN3tools Bevel Shader Object Toggle'; n7.location = (-1040, -360)
n7.label = 'Obj Toggle'
n7.attribute_type = 'OBJECT'
n7.attribute_name = 'M3.bevel_shader_toggle'
n8 = _N.new('ShaderNodeAttribute'); n8.name = 'MACHIN3tools Bevel Shader Object Radius Modulation'; n8.location = (-840, -435)
n8.label = 'Obj Radius Modulation'
n8.attribute_type = 'OBJECT'
n8.attribute_name = 'M3.bevel_shader_radius_mod'
n9 = _N.new('ShaderNodeAttribute'); n9.name = 'MACHIN3tools Bevel Shader Dimensions Radius Modulation'; n9.location = (-640, -435)
n9.label = 'Dimensions Radius Modulation'
n9.attribute_type = 'OBJECT'
n9.attribute_name = 'M3.bevel_shader_dimensions_mod'
_L.new(n0.outputs[0], n1.inputs[0])
_L.new(n2.outputs[0], n0.inputs[5])
_L.new(n2.outputs[0], n0.inputs[23])
_L.new(n3.outputs[0], n2.inputs[0])
_L.new(n4.outputs[0], n3.inputs[0])
_L.new(n5.outputs[0], n4.inputs[0])
_L.new(n6.outputs[0], n5.inputs[0])
_L.new(n7.outputs[2], n5.inputs[1])
_L.new(n8.outputs[2], n4.inputs[1])
_L.new(n9.outputs[2], n3.inputs[1])
n1.is_active_output = True

# ---- meshes
me_cube_177 = bpy.data.meshes.new('Cube.177')
me_cube_177.from_pydata([(-0.5, -0.5, -0.5), (-0.5, -0.5, 0.5), (-0.5, 0.5, -0.5), (-0.5, 0.5, 0.5), (0.5, -0.5, -0.5), (0.5, -0.5, 0.5), (0.5, 0.5, -0.5), (0.5, 0.5, 0.5)], [], [(0, 1, 3, 2), (2, 3, 7, 6), (6, 7, 5, 4), (4, 5, 1, 0), (2, 6, 4, 0), (7, 3, 1, 5)])
me_cube_177.polygons.foreach_set('use_smooth', [True] * 6)
_uv = me_cube_177.uv_layers.new(name='UVMap')
_uv.uv.foreach_set('vector', [0.375, 0.0, 0.625, 0.0, 0.625, 0.25, 0.375, 0.25, 0.375, 0.25, 0.625, 0.25, 0.625, 0.5, 0.375, 0.5, 0.375, 0.5, 0.625, 0.5, 0.625, 0.75, 0.375, 0.75, 0.375, 0.75, 0.625, 0.75, 0.625, 1.0, 0.375, 1.0, 0.125, 0.5, 0.375, 0.5, 0.375, 0.75, 0.125, 0.75, 0.625, 0.5, 0.875, 0.5, 0.875, 0.75, 0.625, 0.75])
me_cube_177.materials.append(None)
me_cube_177.update()
me_hyper_cut_243 = bpy.data.meshes.new('Hyper Cut.243')
me_hyper_cut_243.from_pydata([(-0.2218, 0.399, -0.5833), (-0.2218, -0.399, -0.5833), (0.2218, 0.399, -0.5833), (0.2218, -0.399, -0.5833), (-0.2218, 0.399, 0.5833), (-0.2218, -0.399, 0.5833), (0.2218, 0.399, 0.5833), (0.2218, -0.399, 0.5833)], [], [(0, 2, 3, 1), (5, 7, 6, 4), (1, 3, 7, 5), (4, 6, 2, 0), (0, 1, 5, 4), (2, 6, 7, 3)])
me_hyper_cut_243.update()
me_hyper_cut_244 = bpy.data.meshes.new('Hyper Cut.244')
me_hyper_cut_244.from_pydata([(-0.1632, 0.1945, -0.5019), (-0.1632, -0.1945, -0.5019), (0.1632, 0.1945, -0.5019), (0.1632, -0.4395, -0.5019), (-0.1632, 0.1945, 0.5019), (-0.1632, -0.1945, 0.5019), (0.1632, 0.1945, 0.5019), (0.1632, -0.4395, 0.5019)], [], [(0, 2, 3, 1), (5, 7, 6, 4), (1, 3, 7, 5), (4, 6, 2, 0), (0, 1, 5, 4), (2, 6, 7, 3)])
me_hyper_cut_244.update()
me_cube_215 = bpy.data.meshes.new('Cube.215')
me_cube_215.from_pydata([(-0.5, -0.5, -0.5), (-0.5, -0.5, 0.5), (-0.5, 0.5, -0.5), (-0.5, 0.5, 0.5), (0.5, -0.5, -0.5), (0.5, -0.5, 0.5), (0.5, 0.5, -0.5), (0.5, 0.5, 0.5)], [], [(0, 1, 3, 2), (2, 3, 7, 6), (6, 7, 5, 4), (4, 5, 1, 0), (2, 6, 4, 0), (7, 3, 1, 5)])
me_cube_215.polygons.foreach_set('use_smooth', [True] * 6)
_uv = me_cube_215.uv_layers.new(name='UVMap')
_uv.uv.foreach_set('vector', [0.375, 0.0, 0.625, 0.0, 0.625, 0.25, 0.375, 0.25, 0.375, 0.25, 0.625, 0.25, 0.625, 0.5, 0.375, 0.5, 0.375, 0.5, 0.625, 0.5, 0.625, 0.75, 0.375, 0.75, 0.375, 0.75, 0.625, 0.75, 0.625, 1.0, 0.375, 1.0, 0.125, 0.5, 0.375, 0.5, 0.375, 0.75, 0.125, 0.75, 0.625, 0.5, 0.875, 0.5, 0.875, 0.75, 0.625, 0.75])
me_cube_215.update()
me_cube_216 = bpy.data.meshes.new('Cube.216')
me_cube_216.from_pydata([(-0.2284, -0.2284, -0.2284), (-0.2284, -0.2284, 0.2284), (-0.2284, 0.2284, -0.2284), (-0.2284, 0.2284, 0.2284), (0.2284, -0.2284, -0.2284), (0.2284, -0.2284, 0.2284), (0.2284, 0.2284, -0.2284), (0.2284, 0.2284, 0.2284)], [], [(0, 1, 3, 2), (2, 3, 7, 6), (6, 7, 5, 4), (4, 5, 1, 0), (2, 6, 4, 0), (7, 3, 1, 5)])
_uv = me_cube_216.uv_layers.new(name='UVMap')
_uv.uv.foreach_set('vector', [0.375, 0.0, 0.625, 0.0, 0.625, 0.25, 0.375, 0.25, 0.375, 0.25, 0.625, 0.25, 0.625, 0.5, 0.375, 0.5, 0.375, 0.5, 0.625, 0.5, 0.625, 0.75, 0.375, 0.75, 0.375, 0.75, 0.625, 0.75, 0.625, 1.0, 0.375, 1.0, 0.125, 0.5, 0.375, 0.5, 0.375, 0.75, 0.125, 0.75, 0.625, 0.5, 0.875, 0.5, 0.875, 0.75, 0.625, 0.75])
me_cube_216.update()
me_cube_264 = bpy.data.meshes.new('Cube.264')
me_cube_264.from_pydata([(-0.5, -0.5, -0.5), (-0.5, -0.5, 0.5), (-0.5, 0.5, -0.5), (-0.5, 0.5, 0.5), (0.5, 0.5, -0.5), (0.5, 0.5, 0.5), (0.5, -0.5, -0.5), (0.5, -0.5, 0.5)], [], [(0, 1, 3, 2), (2, 3, 5, 4), (6, 7, 1, 0), (5, 3, 1, 7), (4, 5, 7, 6), (2, 4, 6, 0)])
_uv = me_cube_264.uv_layers.new(name='UVMap')
_uv.uv.foreach_set('vector', [0.375, 0.0, 0.625, 0.0, 0.625, 0.25, 0.375, 0.25, 0.375, 0.25, 0.625, 0.25, 0.625, 0.5, 0.375, 0.5, 0.375, 0.8115, 0.625, 0.8115, 0.625, 1.0, 0.375, 1.0, 0.625, 0.5, 0.875, 0.5, 0.875, 0.75, 0.625, 0.6885, 0.375, 0.5, 0.625, 0.5, 0.625, 0.6885, 0.375, 0.6885, 0.125, 0.5, 0.375, 0.5, 0.3135, 0.75, 0.125, 0.75])
me_cube_264.materials.append(mat_white_bevel)
me_cube_264.update()
me_cube_254 = bpy.data.meshes.new('Cube.254')
me_cube_254.from_pydata([(-0.5, -0.5, -0.5), (-0.5, -0.5, 0.5), (-0.5, 0.5, -0.5), (-0.5, 0.5, 0.5), (0.5, 0.5, -0.5), (0.5, 0.5, 0.5), (0.5, -0.5, -0.5), (0.5, -0.5, 0.5)], [], [(0, 1, 3, 2), (2, 3, 5, 4), (6, 7, 1, 0), (5, 3, 1, 7), (4, 5, 7, 6), (2, 4, 6, 0)])
_uv = me_cube_254.uv_layers.new(name='UVMap')
_uv.uv.foreach_set('vector', [0.375, 0.0, 0.625, 0.0, 0.625, 0.25, 0.375, 0.25, 0.375, 0.25, 0.625, 0.25, 0.625, 0.5, 0.375, 0.5, 0.375, 0.8115, 0.625, 0.8115, 0.625, 1.0, 0.375, 1.0, 0.625, 0.5, 0.875, 0.5, 0.875, 0.75, 0.625, 0.6885, 0.375, 0.5, 0.625, 0.5, 0.625, 0.6885, 0.375, 0.6885, 0.125, 0.5, 0.375, 0.5, 0.3135, 0.75, 0.125, 0.75])
me_cube_254.materials.append(mat_white_bevel)
me_cube_254.update()
me_hyper_cut = bpy.data.meshes.new('Hyper Cut')
me_hyper_cut.from_pydata([(-0.08453, -0.3735, -0.501), (-0.08453, 0.3735, -0.501), (0.08453, -0.3735, -0.501), (0.08453, 0.3735, -0.501), (-0.08453, -0.3735, 0.501), (-0.08453, 0.3735, 0.501), (0.08453, -0.3735, 0.501), (0.08453, 0.3735, 0.501)], [], [(0, 1, 3, 2), (5, 4, 6, 7), (1, 5, 7, 3), (4, 0, 2, 6), (0, 4, 5, 1), (2, 3, 7, 6)])
me_hyper_cut.update()
me_hyper_cut_001 = bpy.data.meshes.new('Hyper Cut.001')
me_hyper_cut_001.from_pydata([(-0.2071, 0.5904, -0.5024), (-0.2071, -0.5904, -0.5024), (0.2071, 0.5904, -0.5024), (0.2071, -0.5904, -0.5024), (-0.2071, 0.5904, 0.5024), (-0.2071, -0.5904, 0.5024), (0.2071, 0.5904, 0.5024), (0.2071, -0.5904, 0.5024)], [], [(0, 2, 3, 1), (5, 7, 6, 4), (1, 3, 7, 5), (4, 6, 2, 0), (0, 1, 5, 4), (2, 6, 7, 3)])
me_hyper_cut_001.update()
me_hyper_bevel = bpy.data.meshes.new('Hyper Bevel')
me_hyper_bevel.from_pydata([(-0.1523, -0.2264, -0.1354), (-1.162e-06, -0.2264, 1.788e-07), (0.1354, -0.5592, -0.1523), (-0.1523, 0.2264, -0.1354), (-1.147e-06, 0.2264, 1.788e-07), (0.1354, 0.3512, -0.1523), (-0.1659, -0.2264, -0.1201), (0.001197, -0.2264, 0.02034), (0.001197, 0.2264, 0.02034), (-0.1659, 0.2264, -0.1201), (0.1506, -0.5592, -0.1388), (0.1506, 0.3512, -0.1388)], [], [(0, 3, 4, 1), (1, 4, 5, 2), (6, 7, 8, 9), (7, 10, 11, 8), (2, 5, 11, 10), (5, 4, 3, 9, 8, 11), (3, 0, 6, 9), (0, 1, 2, 10, 7, 6)])
me_hyper_bevel.update()
me_hyper_cut_002 = bpy.data.meshes.new('Hyper Cut.002')
me_hyper_cut_002.from_pydata([(-0.1279, -0.4352, -0.5015), (-0.1279, 0.4352, -0.5015), (0.1279, -0.4352, -0.5015), (0.1279, 0.4352, -0.5015), (-0.1279, -0.4352, 0.5015), (-0.1279, 0.4352, 0.5015), (0.1279, -0.4352, 0.5015), (0.1279, 0.4352, 0.5015)], [], [(0, 1, 3, 2), (5, 4, 6, 7), (1, 5, 7, 3), (4, 0, 2, 6), (0, 4, 5, 1), (2, 3, 7, 6)])
me_hyper_cut_002.update()
me_hyper_cut_003 = bpy.data.meshes.new('Hyper Cut.003')
me_hyper_cut_003.from_pydata([(-0.04269, -0.3796, -0.4176), (-0.04269, 0.3796, -0.4176), (0.04269, -0.3796, -0.4176), (0.04269, 0.3796, -0.4176), (-0.04269, -0.3796, 0.4176), (-0.04269, 0.3796, 0.4176), (0.04269, -0.3796, 0.4176), (0.04269, 0.3796, 0.4176)], [], [(0, 1, 3, 2), (5, 4, 6, 7), (1, 5, 7, 3), (4, 0, 2, 6), (0, 4, 5, 1), (2, 3, 7, 6)])
me_hyper_cut_003.update()

# ---- objects
ob_cube_144 = bpy.data.objects.new('Cube.144', me_cube_177)
ob_hyper_cut_222 = bpy.data.objects.new('Hyper Cut.222', me_hyper_cut_243)
ob_hyper_cut_223 = bpy.data.objects.new('Hyper Cut.223', me_hyper_cut_244)
ob_cube_169 = bpy.data.objects.new('Cube.169', me_cube_215)
ob_cube_170 = bpy.data.objects.new('Cube.170', me_cube_216)
ob_cube_209 = bpy.data.objects.new('Cube.209', me_cube_264)
ob_cube_203 = bpy.data.objects.new('Cube.203', me_cube_254)
ob_hyper_cut = bpy.data.objects.new('Hyper Cut', me_hyper_cut)
ob_hyper_cut_001 = bpy.data.objects.new('Hyper Cut.001', me_hyper_cut_001)
ob_hyper_bevel = bpy.data.objects.new('Hyper Bevel', me_hyper_bevel)
ob_hyper_cut_002 = bpy.data.objects.new('Hyper Cut.002', me_hyper_cut_002)
ob_hyper_cut_003 = bpy.data.objects.new('Hyper Cut.003', me_hyper_cut_003)

# ---- transforms, parenting, visibility, modifiers, constraints
ob_cube_144.location = (3.144, 0.05915, 0.3166)
_vg = ob_cube_144.vertex_groups.new(name='Edge Bevel')
_vg.add([4, 5], 1.0, 'REPLACE')
_m = ob_cube_144.modifiers.new('Edge Bevel', 'BEVEL')
_m.width = 0.2843
_m.width_pct = 0.2843
_m.segments = 6
_m.limit_method = 'VGROUP'
_m.vertex_group = 'Edge Bevel'
_m.use_clamp_overlap = False
_m.miter_outer = 'MITER_ARC'
_m = ob_cube_144.modifiers.new('Hyper Cut', 'BOOLEAN')
_m.object = ob_hyper_cut_222
_m.solver = 'FAST'
_m = ob_cube_144.modifiers.new('Hyper Cut.001', 'BOOLEAN')
_m.object = ob_hyper_cut_223
_m.solver = 'FAST'
_m = ob_cube_144.modifiers.new('Auto Smooth', 'NODES')
_m.node_group = ng_smooth_by_angle
_gi = [s.identifier for s in ng_smooth_by_angle.interface.items_tree if s.item_type == 'SOCKET' and s.in_out == 'INPUT']
_m[_gi[1]] = 0.3491  # Angle
_m = ob_cube_144.modifiers.new('+ Linear Hyper Array', 'NODES')
_m.node_group = ng_linear_hyper_array
_gi = [s.identifier for s in ng_linear_hyper_array.interface.items_tree if s.item_type == 'SOCKET' and s.in_out == 'INPUT']
_m[_gi[1]] = 5  # Count
_m[_gi[2]] = (1.3, 0.0, 0.0)  # Offset
ob_hyper_cut_222.parent = ob_cube_144
ob_hyper_cut_222.matrix_parent_inverse = Matrix(((1.0, -0.0, 0.0, -65.55), (-0.0, 1.0, -0.0, 31.42), (0.0, -0.0, 1.0, -0.5109), (-0.0, 0.0, -0.0, 1.0)))
ob_hyper_cut_222.location = (65.09, -31.91, 0.4785)
ob_hyper_cut_222.rotation_mode = 'QUATERNION'
ob_hyper_cut_222.rotation_quaternion = (3.895e-08, 0.4191, -0.908, 1.991e-08)
ob_hyper_cut_222.scale = (1.0, 1.0, 1.0)
ob_hyper_cut_222.hide_render = True
ob_hyper_cut_222.visible_camera = False
ob_hyper_cut_222.visible_diffuse = False
ob_hyper_cut_222.visible_glossy = False
ob_hyper_cut_222.visible_transmission = False
ob_hyper_cut_222.visible_volume_scatter = False
ob_hyper_cut_222.visible_shadow = False
ob_hyper_cut_222.display_type = 'WIRE'
ob_hyper_cut_223.parent = ob_cube_144
ob_hyper_cut_223.matrix_parent_inverse = Matrix(((1.0, -0.0, 0.0, -65.55), (-0.0, 1.0, -0.0, 31.42), (0.0, -0.0, 1.0, -0.5109), (-0.0, 0.0, -0.0, 1.0)))
ob_hyper_cut_223.location = (65.12, -31.42, 0.6128)
ob_hyper_cut_223.rotation_euler = (1.571, -0.0, 3.142)
ob_hyper_cut_223.hide_render = True
ob_hyper_cut_223.visible_camera = False
ob_hyper_cut_223.visible_diffuse = False
ob_hyper_cut_223.visible_glossy = False
ob_hyper_cut_223.visible_transmission = False
ob_hyper_cut_223.visible_volume_scatter = False
ob_hyper_cut_223.visible_shadow = False
ob_hyper_cut_223.display_type = 'WIRE'
_vg = ob_hyper_cut_223.vertex_groups.new(name='Edge Bevel')
_vg.add([1, 5], 1.0, 'REPLACE')
_vg = ob_hyper_cut_223.vertex_groups.new(name='Edge Bevel.001')
_vg.add([0, 4], 1.0, 'REPLACE')
_m = ob_hyper_cut_223.modifiers.new('Edge Bevel', 'BEVEL')
_m.width = 0.07037
_m.width_pct = 0.07037
_m.segments = 6
_m.limit_method = 'VGROUP'
_m.vertex_group = 'Edge Bevel'
_m.use_clamp_overlap = False
_m.miter_outer = 'MITER_ARC'
_m = ob_hyper_cut_223.modifiers.new('Edge Bevel.001', 'BEVEL')
_m.width = 0.07037
_m.width_pct = 0.07037
_m.segments = 6
_m.limit_method = 'VGROUP'
_m.vertex_group = 'Edge Bevel.001'
_m.use_clamp_overlap = False
_m.miter_outer = 'MITER_ARC'
ob_cube_169.location = (-3.592, -2.296, -3.375)
ob_cube_169.rotation_euler = (1.258, 0.4351, 1.465)
_vg = ob_cube_169.vertex_groups.new(name='Edge Bevel')
_vg.add([4, 5], 1.0, 'REPLACE')
_vg = ob_cube_169.vertex_groups.new(name='Edge Bevel.001')
_vg.add([1, 5, 7], 1.0, 'REPLACE')
_m = ob_cube_169.modifiers.new('Edge Bevel', 'BEVEL')
_m.width = 0.2716
_m.width_pct = 0.2716
_m.segments = 8
_m.limit_method = 'VGROUP'
_m.vertex_group = 'Edge Bevel'
_m.use_clamp_overlap = False
_m.miter_outer = 'MITER_ARC'
_m = ob_cube_169.modifiers.new('Edge Bevel.001', 'BEVEL')
_m.width = 0.2083
_m.width_pct = 0.2083
_m.limit_method = 'VGROUP'
_m.vertex_group = 'Edge Bevel.001'
_m.use_clamp_overlap = False
_m.miter_outer = 'MITER_ARC'
_m = ob_cube_169.modifiers.new('Auto Smooth', 'NODES')
_m.node_group = ng_smooth_by_angle
_gi = [s.identifier for s in ng_smooth_by_angle.interface.items_tree if s.item_type == 'SOCKET' and s.in_out == 'INPUT']
_m[_gi[1]] = 0.3491  # Angle
_m = ob_cube_169.modifiers.new('+ Radial Hyper Array', 'NODES')
_m.node_group = ng_radial_hyper_array
_gi = [s.identifier for s in ng_radial_hyper_array.interface.items_tree if s.item_type == 'SOCKET' and s.in_out == 'INPUT']
_m[_gi[1]] = ob_cube_170  # Origin
_m[_gi[2]] = 23  # Count
_m[_gi[3]] = 0.463  # Angle
_m[_gi[5]] = 0.272  # Helix Offset
ob_cube_170.location = (-4.977, -0.4649, 0.2284)
ob_cube_170.rotation_euler = (0.8504, 0.4207, -0.5613)
ob_cube_209.location = (14.26, 0.9798, 0.5)
_m = ob_cube_209.modifiers.new('Hyper Cut', 'BOOLEAN')
_m.object = ob_hyper_cut
_m.solver = 'FAST'
_m = ob_cube_209.modifiers.new('Hyper Cut.001', 'BOOLEAN')
_m.object = ob_hyper_cut_001
_m.solver = 'FAST'
_m = ob_cube_209.modifiers.new('Hyper Bevel', 'BOOLEAN')
_m.object = ob_hyper_bevel
_m = ob_cube_209.modifiers.new('Hyper Cut.002', 'BOOLEAN')
_m.object = ob_hyper_cut_002
_m.solver = 'FAST'
_m = ob_cube_209.modifiers.new('Hyper Cut.003', 'BOOLEAN')
_m.object = ob_hyper_cut_003
_m.solver = 'FAST'
ob_cube_203.location = (12.27, -0.2382, 0.3677)
_m = ob_cube_203.modifiers.new('Source', 'NODES')
_m.node_group = ng_hyper_source
_gi = [s.identifier for s in ng_hyper_source.interface.items_tree if s.item_type == 'SOCKET' and s.in_out == 'INPUT']
_m[_gi[1]] = ob_cube_209  # Source
_m[_gi[3]] = None  # Material
_m.show_group_selector = False
ob_hyper_cut.parent = ob_cube_209
ob_hyper_cut.matrix_parent_inverse = Matrix(((1.0, -0.0, 0.0, -17.0), (-0.0, 1.0, -0.0, -1.056), (0.0, -0.0, 1.0, -0.5), (-0.0, 0.0, -0.0, 1.0)))
ob_hyper_cut.location = (17.45, 1.056, 0.9348)
ob_hyper_cut.rotation_euler = (-1.571, -1.021, 8.169e-07)
ob_hyper_cut.hide_render = True
ob_hyper_cut.visible_camera = False
ob_hyper_cut.visible_diffuse = False
ob_hyper_cut.visible_glossy = False
ob_hyper_cut.visible_transmission = False
ob_hyper_cut.visible_volume_scatter = False
ob_hyper_cut.visible_shadow = False
ob_hyper_cut.display_type = 'WIRE'
ob_hyper_cut_001.parent = ob_cube_209
ob_hyper_cut_001.matrix_parent_inverse = Matrix(((1.0, -0.0, 0.0, -17.0), (-0.0, 1.0, -0.0, -1.056), (0.0, -0.0, 1.0, -0.5), (-0.0, 0.0, -0.0, 1.0)))
ob_hyper_cut_001.location = (16.67, 1.056, 0.1284)
ob_hyper_cut_001.rotation_euler = (-1.571, 2.271, 7.544e-07)
ob_hyper_cut_001.hide_render = True
ob_hyper_cut_001.visible_camera = False
ob_hyper_cut_001.visible_diffuse = False
ob_hyper_cut_001.visible_glossy = False
ob_hyper_cut_001.visible_transmission = False
ob_hyper_cut_001.visible_volume_scatter = False
ob_hyper_cut_001.visible_shadow = False
ob_hyper_cut_001.display_type = 'WIRE'
ob_hyper_bevel.parent = ob_cube_209
ob_hyper_bevel.matrix_parent_inverse = Matrix(((1.0, -0.0, 0.0, -17.0), (-0.0, 1.0, -0.0, -1.056), (0.0, -0.0, 1.0, -0.5), (-0.0, 0.0, -0.0, 1.0)))
ob_hyper_bevel.location = (17.34, 0.556, 0.9015)
ob_hyper_bevel.rotation_euler = (-0.6864, 0.6023, -2.005)
ob_hyper_bevel.hide_render = True
ob_hyper_bevel.visible_camera = False
ob_hyper_bevel.visible_diffuse = False
ob_hyper_bevel.visible_glossy = False
ob_hyper_bevel.visible_transmission = False
ob_hyper_bevel.visible_volume_scatter = False
ob_hyper_bevel.visible_shadow = False
ob_hyper_bevel.display_type = 'WIRE'
_vg = ob_hyper_bevel.vertex_groups.new(name='Edge Bevel')
_vg.add([1, 4], 1.0, 'REPLACE')
_m = ob_hyper_bevel.modifiers.new('Edge Bevel', 'BEVEL')
_m.width = 100.0
_m.width_pct = 100.0
_m.segments = 13
_m.limit_method = 'VGROUP'
_m.vertex_group = 'Edge Bevel'
_m.use_clamp_overlap = False
_m.offset_type = 'PERCENT'
_m.profile = 0.6
_m.miter_outer = 'MITER_ARC'
_m = ob_hyper_bevel.modifiers.new('Weld', 'WELD')
_m.merge_threshold = 1e-06
ob_hyper_cut_002.parent = ob_cube_209
ob_hyper_cut_002.matrix_parent_inverse = Matrix(((1.0, -0.0, 0.0, -17.0), (-0.0, 1.0, -0.0, -1.056), (0.0, -0.0, 1.0, -0.5), (-0.0, 0.0, -0.0, 1.0)))
ob_hyper_cut_002.location = (17.32, 1.43, 0.5)
ob_hyper_cut_002.rotation_euler = (3.142, -0.0, 1.571)
ob_hyper_cut_002.hide_render = True
ob_hyper_cut_002.visible_camera = False
ob_hyper_cut_002.visible_diffuse = False
ob_hyper_cut_002.visible_glossy = False
ob_hyper_cut_002.visible_transmission = False
ob_hyper_cut_002.visible_volume_scatter = False
ob_hyper_cut_002.visible_shadow = False
ob_hyper_cut_002.display_type = 'WIRE'
ob_hyper_cut_003.parent = ob_cube_209
ob_hyper_cut_003.matrix_parent_inverse = Matrix(((1.0, -0.0, 0.0, -17.0), (-0.0, 1.0, -0.0, -1.056), (0.0, -0.0, 1.0, -0.5), (-0.0, 0.0, -0.0, 1.0)))
ob_hyper_cut_003.location = (17.08, 1.301, 0.9578)
ob_hyper_cut_003.rotation_mode = 'QUATERNION'
ob_hyper_cut_003.rotation_quaternion = (0.7071, 0.0, -0.7071, 0.0)
ob_hyper_cut_003.hide_render = True
ob_hyper_cut_003.visible_camera = False
ob_hyper_cut_003.visible_diffuse = False
ob_hyper_cut_003.visible_glossy = False
ob_hyper_cut_003.visible_transmission = False
ob_hyper_cut_003.visible_volume_scatter = False
ob_hyper_cut_003.visible_shadow = False
ob_hyper_cut_003.display_type = 'WIRE'
_vg = ob_hyper_cut_003.vertex_groups.new(name='Edge Bevel')
_vg.add([4, 6], 1.0, 'REPLACE')
_m = ob_hyper_cut_003.modifiers.new('Edge Bevel', 'BEVEL')
_m.width = 0.1523
_m.width_pct = 0.1523
_m.segments = 6
_m.limit_method = 'VGROUP'
_m.vertex_group = 'Edge Bevel'
_m.use_clamp_overlap = False
_m.miter_outer = 'MITER_ARC'

# ---- collection membership
scene.collection.objects.link(ob_cube_144)
scene.collection.objects.link(ob_hyper_cut_222)
scene.collection.objects.link(ob_hyper_cut_223)
scene.collection.objects.link(ob_cube_169)
scene.collection.objects.link(ob_cube_170)
scene.collection.objects.link(ob_cube_209)
scene.collection.objects.link(ob_cube_203)
scene.collection.objects.link(ob_hyper_cut)
scene.collection.objects.link(ob_hyper_cut_001)
scene.collection.objects.link(ob_hyper_bevel)
scene.collection.objects.link(ob_hyper_cut_002)
scene.collection.objects.link(ob_hyper_cut_003)

# ---- scene / render settings (as saved in the file)
scene.frame_start = 1; scene.frame_end = 250; scene.frame_set(31)
scene.render.engine = 'CYCLES'
scene.cycles.sampling_pattern = 'TABULATED_SOBOL'
scene.cycles.use_fast_gi = True
scene.cycles.ao_bounces = 2
scene.cycles.ao_bounces_render = 2
scene.eevee.use_gtao = True
scene.eevee.gtao_distance = 1.35
scene.eevee.ray_tracing_options.trace_max_roughness = 0.0
scene.eevee.use_raytracing = True
bpy.context.view_layer.update()

# ---- added for rendering (the .blend has no active camera and no usable light): camera, sun + grey world if the file has none
cam_auto = bpy.data.cameras.new('AutoCamera')
cam_auto.lens = 50.0
cam_auto.sensor_width = 36.0
cam_auto.clip_end = 1000.0
ob_auto_camera = bpy.data.objects.new('AutoCamera', cam_auto)
scene.collection.objects.link(ob_auto_camera)
ob_auto_camera.location = (31.1297, -34.7076, 23.4725)
ob_auto_camera.rotation_euler = (1.09748, -7.21219e-08, 0.694738)
scene.camera = ob_auto_camera
light_auto_sun = bpy.data.lights.new('AutoSun', 'SUN')
light_auto_sun.energy = 3.0
light_auto_sun.angle = 0.0523599
ob_auto_sun = bpy.data.objects.new('AutoSun', light_auto_sun)
scene.collection.objects.link(ob_auto_sun)
ob_auto_sun.rotation_euler = (0.872665, 0.174533, 0.523599)
if scene.world is None:
    world_auto = bpy.data.worlds.new('AutoWorld')
    world_auto.color = (0.3, 0.3, 0.3)
    scene.world = world_auto
bpy.context.view_layer.update()
